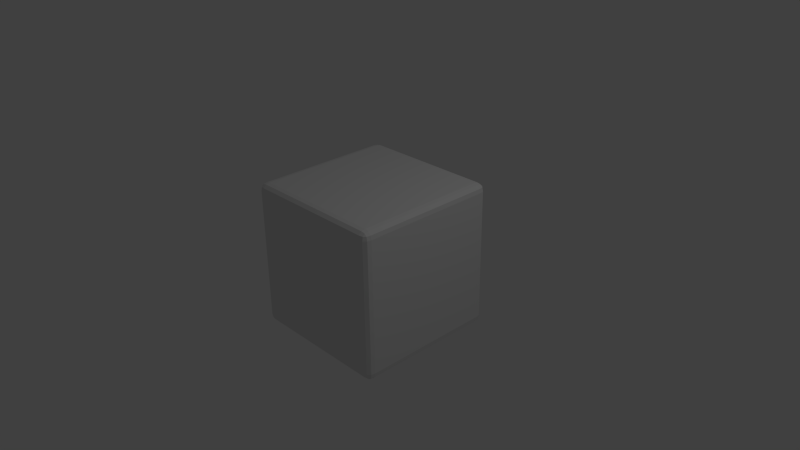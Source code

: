 # Source: cube1.blend  (saved by Blender 2.72.0; exported with 4.5.12 LTS)
import bpy
from mathutils import Matrix  # noqa: F401  (used for matrix-valued properties, if any)

bpy.ops.wm.read_factory_settings(use_empty=True)
scene = bpy.context.scene
scene.name = 'Scene'

# ---- collections
col_collection_1 = bpy.data.collections.new('Collection 1'); scene.collection.children.link(col_collection_1)

# ---- materials (node trees are filled in below, after node groups)
mat_material = bpy.data.materials.new('Material')
mat_material.alpha_threshold = 0.0
mat_material.use_transparent_shadow = False
mat_material.roughness = 0.5
mat_material.line_color = (0.0, 0.0, 0.0, 1.0)

# ---- material node trees

# ---- world
world_world = bpy.data.worlds.new('World'); scene.world = world_world
world_world.color = (0.05088, 0.05088, 0.05088)
world_world.use_sun_shadow = False
world_world.sun_shadow_jitter_overblur = 0.0
world_world.cycles.sampling_method = 'MANUAL'
world_world.cycles.sample_map_resolution = 256

# ---- cameras
cam_camera = bpy.data.cameras.new('Camera')
cam_camera.clip_end = 100.0
cam_camera.lens = 35.0
cam_camera.sensor_width = 32.0
cam_camera.sensor_height = 18.0
cam_camera.ortho_scale = 7.314
cam_camera.dof.focus_distance = 0.0
cam_camera.dof.aperture_fstop = 128.0

# ---- lights
light_lamp = bpy.data.lights.new('Lamp', 'POINT')
light_lamp.transmission_factor = 0.0
light_lamp.cutoff_distance = 30.0
light_lamp.energy = 100.0
light_lamp.shadow_buffer_clip_start = 1.001
light_lamp.shadow_soft_size = 0.1
light_lamp.shadow_maximum_resolution = 0.006
light_lamp.use_absolute_resolution = True
light_lamp.cycles.use_multiple_importance_sampling = False

# ---- meshes
me_cube = bpy.data.meshes.new('Cube')
me_cube.from_pydata([(0.896, 1.0, -0.896), (1.0, 0.896, -0.896), (0.896, 0.896, -1.0), (0.9509, 0.99, -0.896), (0.896, 0.99, -0.9509), (0.9499, 0.9793, -0.9499), (0.99, 0.896, -0.9509), (0.99, 0.9509, -0.896), (0.9793, 0.9499, -0.9499), (0.896, 0.9509, -0.99), (0.9509, 0.896, -0.99), (0.9499, 0.9499, -0.9793), (0.896, -0.896, -1.0), (1.0, -0.896, -0.896), (0.896, -1.0, -0.896), (0.9509, -0.896, -0.99), (0.896, -0.9509, -0.99), (0.9499, -0.9499, -0.9793), (0.99, -0.9509, -0.896), (0.99, -0.896, -0.9509), (0.9793, -0.9499, -0.9499), (0.896, -0.99, -0.9509), (0.9509, -0.99, -0.896), (0.9499, -0.9793, -0.9499), (-0.896, -0.896, -1.0), (-0.896, -1.0, -0.896), (-1.0, -0.896, -0.896), (-0.896, -0.9509, -0.99), (-0.9509, -0.896, -0.99), (-0.9499, -0.9499, -0.9793), (-0.9509, -0.99, -0.896), (-0.896, -0.99, -0.9509), (-0.9499, -0.9793, -0.9499), (-0.99, -0.896, -0.9509), (-0.99, -0.9509, -0.896), (-0.9793, -0.9499, -0.9499), (-1.0, 0.896, -0.896), (-0.896, 1.0, -0.896), (-0.896, 0.896, -1.0), (-0.99, 0.9509, -0.896), (-0.99, 0.896, -0.9509), (-0.9793, 0.9499, -0.9499), (-0.896, 0.99, -0.9509), (-0.9509, 0.99, -0.896), (-0.9499, 0.9793, -0.9499), (-0.9509, 0.896, -0.99), (-0.896, 0.9509, -0.99), (-0.9499, 0.9499, -0.9793), (1.0, 0.896, 0.896), (0.896, 1.0, 0.896), (0.896, 0.896, 1.0), (0.99, 0.9509, 0.896), (0.99, 0.896, 0.9509), (0.9793, 0.9499, 0.9499), (0.896, 0.99, 0.9509), (0.9509, 0.99, 0.896), (0.9499, 0.9793, 0.9499), (0.9509, 0.896, 0.99), (0.896, 0.9509, 0.99), (0.9499, 0.9499, 0.9793), (0.896, -0.896, 1.0), (0.896, -1.0, 0.896), (1.0, -0.896, 0.896), (0.896, -0.9509, 0.99), (0.9509, -0.896, 0.99), (0.9499, -0.9499, 0.9793), (0.9509, -0.99, 0.896), (0.896, -0.99, 0.9509), (0.9499, -0.9793, 0.9499), (0.99, -0.896, 0.9509), (0.99, -0.9509, 0.896), (0.9793, -0.9499, 0.9499), (-0.896, -0.896, 1.0), (-1.0, -0.896, 0.896), (-0.896, -1.0, 0.896), (-0.9509, -0.896, 0.99), (-0.896, -0.9509, 0.99), (-0.9499, -0.9499, 0.9793), (-0.99, -0.9509, 0.896), (-0.99, -0.896, 0.9509), (-0.9793, -0.9499, 0.9499), (-0.896, -0.99, 0.9509), (-0.9509, -0.99, 0.896), (-0.9499, -0.9793, 0.9499), (-0.896, 1.0, 0.896), (-1.0, 0.896, 0.896), (-0.896, 0.896, 1.0), (-0.9509, 0.99, 0.896), (-0.896, 0.99, 0.9509), (-0.9499, 0.9793, 0.9499), (-0.99, 0.896, 0.9509), (-0.99, 0.9509, 0.896), (-0.9793, 0.9499, 0.9499), (-0.896, 0.9509, 0.99), (-0.9509, 0.896, 0.99), (-0.9499, 0.9499, 0.9793), (0.8064, 0.9, -0.8064), (0.9, 0.8064, -0.8064), (0.8064, 0.8064, -0.9), (0.8558, 0.891, -0.8064), (0.8064, 0.891, -0.8558), (0.8549, 0.8813, -0.8549), (0.891, 0.8064, -0.8558), (0.891, 0.8558, -0.8064), (0.8813, 0.8549, -0.8549), (0.8064, 0.8558, -0.891), (0.8558, 0.8064, -0.891), (0.8549, 0.8549, -0.8813), (0.8064, -0.8064, -0.9), (0.9, -0.8064, -0.8064), (0.8064, -0.9, -0.8064), (0.8558, -0.8064, -0.891), (0.8064, -0.8558, -0.891), (0.8549, -0.8549, -0.8813), (0.891, -0.8558, -0.8064), (0.891, -0.8064, -0.8558), (0.8813, -0.8549, -0.8549), (0.8064, -0.891, -0.8558), (0.8558, -0.891, -0.8064), (0.8549, -0.8813, -0.8549), (-0.8064, -0.8064, -0.9), (-0.8064, -0.9, -0.8064), (-0.9, -0.8064, -0.8064), (-0.8064, -0.8558, -0.891), (-0.8558, -0.8064, -0.891), (-0.8549, -0.8549, -0.8813), (-0.8558, -0.891, -0.8064), (-0.8064, -0.891, -0.8558), (-0.8549, -0.8813, -0.8549), (-0.891, -0.8064, -0.8558), (-0.891, -0.8558, -0.8064), (-0.8813, -0.8549, -0.8549), (-0.9, 0.8064, -0.8064), (-0.8064, 0.9, -0.8064), (-0.8064, 0.8064, -0.9), (-0.891, 0.8558, -0.8064), (-0.891, 0.8064, -0.8558), (-0.8813, 0.8549, -0.8549), (-0.8064, 0.891, -0.8558), (-0.8558, 0.891, -0.8064), (-0.8549, 0.8813, -0.8549), (-0.8558, 0.8064, -0.891), (-0.8064, 0.8558, -0.891), (-0.8549, 0.8549, -0.8813), (0.9, 0.8064, 0.8064), (0.8064, 0.9, 0.8064), (0.8064, 0.8064, 0.9), (0.891, 0.8558, 0.8064), (0.891, 0.8064, 0.8558), (0.8813, 0.8549, 0.8549), (0.8064, 0.891, 0.8558), (0.8558, 0.891, 0.8064), (0.8549, 0.8813, 0.8549), (0.8558, 0.8064, 0.891), (0.8064, 0.8558, 0.891), (0.8549, 0.8549, 0.8813), (0.8064, -0.8064, 0.9), (0.8064, -0.9, 0.8064), (0.9, -0.8064, 0.8064), (0.8064, -0.8558, 0.891), (0.8558, -0.8064, 0.891), (0.8549, -0.8549, 0.8813), (0.8558, -0.891, 0.8064), (0.8064, -0.891, 0.8558), (0.8549, -0.8813, 0.8549), (0.891, -0.8064, 0.8558), (0.891, -0.8558, 0.8064), (0.8813, -0.8549, 0.8549), (-0.8064, -0.8064, 0.9), (-0.9, -0.8064, 0.8064), (-0.8064, -0.9, 0.8064), (-0.8558, -0.8064, 0.891), (-0.8064, -0.8558, 0.891), (-0.8549, -0.8549, 0.8813), (-0.891, -0.8558, 0.8064), (-0.891, -0.8064, 0.8558), (-0.8813, -0.8549, 0.8549), (-0.8064, -0.891, 0.8558), (-0.8558, -0.891, 0.8064), (-0.8549, -0.8813, 0.8549), (-0.8064, 0.9, 0.8064), (-0.9, 0.8064, 0.8064), (-0.8064, 0.8064, 0.9), (-0.8558, 0.891, 0.8064), (-0.8064, 0.891, 0.8558), (-0.8549, 0.8813, 0.8549), (-0.891, 0.8064, 0.8558), (-0.891, 0.8558, 0.8064), (-0.8813, 0.8549, 0.8549), (-0.8064, 0.8558, 0.891), (-0.8558, 0.8064, 0.891), (-0.8549, 0.8549, 0.8813)], [], [(49, 0, 37, 84), (14, 61, 74, 25), (26, 73, 85, 36), (50, 86, 72, 60), (1, 48, 62, 13), (0, 3, 5, 4), (3, 7, 8, 5), (1, 6, 8, 7), (6, 10, 11, 8), (2, 9, 11, 10), (9, 4, 5, 11), (5, 8, 11), (12, 15, 17, 16), (15, 19, 20, 17), (13, 18, 20, 19), (18, 22, 23, 20), (14, 21, 23, 22), (21, 16, 17, 23), (17, 20, 23), (24, 27, 29, 28), (27, 31, 32, 29), (25, 30, 32, 31), (30, 34, 35, 32), (26, 33, 35, 34), (33, 28, 29, 35), (29, 32, 35), (36, 39, 41, 40), (39, 43, 44, 41), (37, 42, 44, 43), (42, 46, 47, 44), (38, 45, 47, 46), (45, 40, 41, 47), (41, 44, 47), (48, 51, 53, 52), (51, 55, 56, 53), (49, 54, 56, 55), (54, 58, 59, 56), (50, 57, 59, 58), (57, 52, 53, 59), (53, 56, 59), (60, 63, 65, 64), (63, 67, 68, 65), (61, 66, 68, 67), (66, 70, 71, 68), (62, 69, 71, 70), (69, 64, 65, 71), (65, 68, 71), (72, 75, 77, 76), (75, 79, 80, 77), (73, 78, 80, 79), (78, 82, 83, 80), (74, 81, 83, 82), (81, 76, 77, 83), (77, 80, 83), (84, 87, 89, 88), (87, 91, 92, 89), (85, 90, 92, 91), (90, 94, 95, 92), (86, 93, 95, 94), (93, 88, 89, 95), (89, 92, 95), (1, 13, 19, 6), (6, 19, 15, 10), (10, 15, 12, 2), (2, 38, 46, 9), (9, 46, 42, 4), (4, 42, 37, 0), (0, 49, 55, 3), (3, 55, 51, 7), (7, 51, 48, 1), (14, 25, 31, 21), (21, 31, 27, 16), (16, 27, 24, 12), (13, 62, 70, 18), (18, 70, 66, 22), (22, 66, 61, 14), (26, 36, 40, 33), (33, 40, 45, 28), (28, 45, 38, 24), (25, 74, 82, 30), (30, 82, 78, 34), (34, 78, 73, 26), (36, 85, 91, 39), (39, 91, 87, 43), (43, 87, 84, 37), (50, 60, 64, 57), (57, 64, 69, 52), (52, 69, 62, 48), (49, 84, 88, 54), (54, 88, 93, 58), (58, 93, 86, 50), (60, 72, 76, 63), (63, 76, 81, 67), (67, 81, 74, 61), (72, 86, 94, 75), (75, 94, 90, 79), (79, 90, 85, 73), (2, 12, 24, 38), (145, 180, 133, 96), (110, 121, 170, 157), (122, 132, 181, 169), (146, 156, 168, 182), (97, 109, 158, 144), (96, 100, 101, 99), (99, 101, 104, 103), (97, 103, 104, 102), (102, 104, 107, 106), (98, 106, 107, 105), (105, 107, 101, 100), (101, 107, 104), (108, 112, 113, 111), (111, 113, 116, 115), (109, 115, 116, 114), (114, 116, 119, 118), (110, 118, 119, 117), (117, 119, 113, 112), (113, 119, 116), (120, 124, 125, 123), (123, 125, 128, 127), (121, 127, 128, 126), (126, 128, 131, 130), (122, 130, 131, 129), (129, 131, 125, 124), (125, 131, 128), (132, 136, 137, 135), (135, 137, 140, 139), (133, 139, 140, 138), (138, 140, 143, 142), (134, 142, 143, 141), (141, 143, 137, 136), (137, 143, 140), (144, 148, 149, 147), (147, 149, 152, 151), (145, 151, 152, 150), (150, 152, 155, 154), (146, 154, 155, 153), (153, 155, 149, 148), (149, 155, 152), (156, 160, 161, 159), (159, 161, 164, 163), (157, 163, 164, 162), (162, 164, 167, 166), (158, 166, 167, 165), (165, 167, 161, 160), (161, 167, 164), (168, 172, 173, 171), (171, 173, 176, 175), (169, 175, 176, 174), (174, 176, 179, 178), (170, 178, 179, 177), (177, 179, 173, 172), (173, 179, 176), (180, 184, 185, 183), (183, 185, 188, 187), (181, 187, 188, 186), (186, 188, 191, 190), (182, 190, 191, 189), (189, 191, 185, 184), (185, 191, 188), (97, 102, 115, 109), (102, 106, 111, 115), (106, 98, 108, 111), (98, 105, 142, 134), (105, 100, 138, 142), (100, 96, 133, 138), (96, 99, 151, 145), (99, 103, 147, 151), (103, 97, 144, 147), (110, 117, 127, 121), (117, 112, 123, 127), (112, 108, 120, 123), (109, 114, 166, 158), (114, 118, 162, 166), (118, 110, 157, 162), (122, 129, 136, 132), (129, 124, 141, 136), (124, 120, 134, 141), (121, 126, 178, 170), (126, 130, 174, 178), (130, 122, 169, 174), (132, 135, 187, 181), (135, 139, 183, 187), (139, 133, 180, 183), (146, 153, 160, 156), (153, 148, 165, 160), (148, 144, 158, 165), (145, 150, 184, 180), (150, 154, 189, 184), (154, 146, 182, 189), (156, 159, 172, 168), (159, 163, 177, 172), (163, 157, 170, 177), (168, 171, 190, 182), (171, 175, 186, 190), (175, 169, 181, 186), (98, 134, 120, 108)])
_k = set([(0, 37), (0, 49), (1, 13), (1, 48), (2, 12), (2, 38), (12, 24), (13, 62), (14, 25), (14, 61), (24, 38), (25, 74), (26, 36), (26, 73), (36, 85), (37, 84), (48, 62), (49, 84), (50, 60), (50, 86), (60, 72), (61, 74), (72, 86), (73, 85), (96, 133), (96, 145), (97, 109), (97, 144), (98, 108), (98, 134), (108, 120), (109, 158), (110, 121), (110, 157), (120, 134), (121, 170), (122, 132), (122, 169), (132, 181), (133, 180), (144, 158), (145, 180), (146, 156), (146, 182), (156, 168), (157, 170), (168, 182), (169, 181)])
me_cube.attributes.new('sharp_edge', 'BOOLEAN', 'EDGE').data.foreach_set('value', [ (min(e.vertices), max(e.vertices)) in _k for e in me_cube.edges])
me_cube.materials.append(mat_material)
me_cube.use_remesh_preserve_volume = False
me_cube.use_remesh_preserve_attributes = False
me_cube.use_mirror_vertex_groups = False
me_cube.update()

# ---- objects
ob_cube = bpy.data.objects.new('Cube', me_cube)
ob_lamp = bpy.data.objects.new('Lamp', light_lamp)
ob_camera = bpy.data.objects.new('Camera', cam_camera)

# ---- transforms, parenting, visibility, modifiers, constraints
ob_cube.location = (0.0, 0.0, 0.0)
ob_cube.lock_rotations_4d = False
ob_cube.empty_display_type = 'ARROWS'
ob_cube.lineart.crease_threshold = 0.0
ob_lamp.location = (4.076, 1.005, 5.904)
ob_lamp.rotation_euler = (0.6503, 0.05522, 1.866)
ob_lamp.lock_rotations_4d = False
ob_lamp.empty_display_type = 'ARROWS'
ob_lamp.color = (0.0, 0.0, 0.0, 0.0)
ob_lamp.lineart.crease_threshold = 0.0
ob_camera.location = (7.481, -6.508, 5.344)
ob_camera.rotation_euler = (1.109, 0.01082, 0.8149)
ob_camera.lock_rotations_4d = False
ob_camera.empty_display_type = 'ARROWS'
ob_camera.color = (0.0, 0.0, 0.0, 0.0)
ob_camera.display_type = 'WIRE'
ob_camera.lineart.crease_threshold = 0.0

# ---- collection membership
col_collection_1.objects.link(ob_cube)
col_collection_1.objects.link(ob_lamp)
col_collection_1.objects.link(ob_camera)

# ---- scene / render settings (as saved in the file)
scene.camera = ob_camera
scene.frame_start = 1; scene.frame_end = 250; scene.frame_set(0)
scene.render.engine = 'BLENDER_EEVEE_NEXT'
scene.render.resolution_percentage = 50
scene.render.dither_intensity = 0.0
scene.cycles.use_denoising = False
scene.cycles.samples = 10
scene.cycles.sampling_pattern = 'TABULATED_SOBOL'
scene.cycles.light_sampling_threshold = 0.0
scene.cycles.use_adaptive_sampling = False
scene.cycles.use_light_tree = False
scene.cycles.blur_glossy = 0.0
scene.cycles.pixel_filter_type = 'GAUSSIAN'
scene.cycles.sample_clamp_indirect = 0.0
scene.view_settings.view_transform = 'Standard'
bpy.context.view_layer.update()
